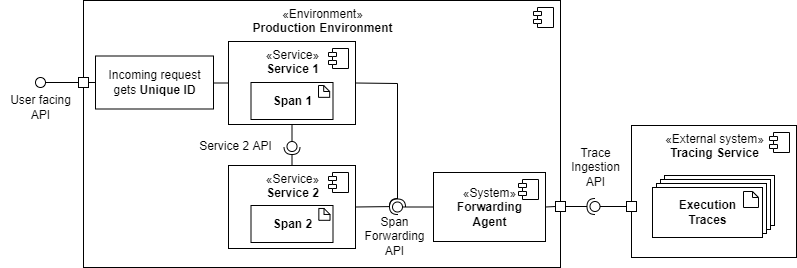

The diagram above was exported from draw.io. Its source (the exported page's mxGraphModel, read from the mxfile embedded in the PNG):
<mxGraphModel dx="1209" dy="681" grid="0" gridSize="10" guides="1" tooltips="1" connect="1" arrows="1" fold="1" page="1" pageScale="1" pageWidth="850" pageHeight="1100" math="0" shadow="0">
  <root>
    <mxCell id="0" />
    <mxCell id="1" parent="0" />
    <mxCell id="2" value="«Environment»&lt;br&gt;&lt;b&gt;Production Environment&lt;/b&gt;" style="html=1;dropTarget=0;verticalAlign=top;" vertex="1" parent="1">
      <mxGeometry x="91" y="103" width="477" height="267" as="geometry" />
    </mxCell>
    <mxCell id="3" value="" style="shape=module;jettyWidth=8;jettyHeight=4;" vertex="1" parent="2">
      <mxGeometry x="1" width="20" height="20" relative="1" as="geometry">
        <mxPoint x="-27" y="7" as="offset" />
      </mxGeometry>
    </mxCell>
    <mxCell id="4" value="«External system»&lt;br&gt;&lt;b&gt;Tracing Service&lt;/b&gt;" style="html=1;dropTarget=0;verticalAlign=top;" vertex="1" parent="1">
      <mxGeometry x="639" y="228" width="165" height="132" as="geometry" />
    </mxCell>
    <mxCell id="5" value="" style="shape=module;jettyWidth=8;jettyHeight=4;" vertex="1" parent="4">
      <mxGeometry x="1" width="20" height="20" relative="1" as="geometry">
        <mxPoint x="-27" y="7" as="offset" />
      </mxGeometry>
    </mxCell>
    <mxCell id="6" value="«System»&lt;br&gt;&lt;b&gt;Forwarding&lt;br&gt;Agent&lt;br&gt;&lt;/b&gt;" style="html=1;dropTarget=0;verticalAlign=middle;" vertex="1" parent="1">
      <mxGeometry x="441" y="275" width="112" height="69" as="geometry" />
    </mxCell>
    <mxCell id="7" value="" style="shape=module;jettyWidth=8;jettyHeight=4;" vertex="1" parent="6">
      <mxGeometry x="1" width="20" height="20" relative="1" as="geometry">
        <mxPoint x="-27" y="7" as="offset" />
      </mxGeometry>
    </mxCell>
    <mxCell id="8" value="" style="rounded=0;orthogonalLoop=1;jettySize=auto;html=1;endArrow=none;endFill=0;sketch=0;sourcePerimeterSpacing=0;targetPerimeterSpacing=0;exitX=0;exitY=0.5;exitDx=0;exitDy=0;" edge="1" source="13" target="10" parent="1">
      <mxGeometry relative="1" as="geometry">
        <mxPoint x="527" y="309" as="sourcePoint" />
      </mxGeometry>
    </mxCell>
    <mxCell id="9" value="" style="rounded=0;orthogonalLoop=1;jettySize=auto;html=1;endArrow=halfCircle;endFill=0;entryX=0.5;entryY=0.5;endSize=6;strokeWidth=1;sketch=0;exitX=1;exitY=0.5;exitDx=0;exitDy=0;" edge="1" source="11" target="10" parent="1">
      <mxGeometry relative="1" as="geometry">
        <mxPoint x="313" y="296" as="sourcePoint" />
      </mxGeometry>
    </mxCell>
    <mxCell id="10" value="" style="ellipse;whiteSpace=wrap;html=1;align=center;aspect=fixed;resizable=0;points=[];outlineConnect=0;sketch=0;" vertex="1" parent="1">
      <mxGeometry x="597.5" y="304" width="10" height="10" as="geometry" />
    </mxCell>
    <mxCell id="11" value="" style="rounded=0;whiteSpace=wrap;html=1;" vertex="1" parent="1">
      <mxGeometry x="563" y="304" width="10" height="10" as="geometry" />
    </mxCell>
    <mxCell id="12" value="Trace&lt;br&gt;Ingestion&lt;br&gt;API" style="text;html=1;align=center;verticalAlign=middle;resizable=0;points=[];autosize=1;strokeColor=none;fillColor=none;" vertex="1" parent="1">
      <mxGeometry x="569" y="242" width="67" height="55" as="geometry" />
    </mxCell>
    <mxCell id="13" value="" style="rounded=0;whiteSpace=wrap;html=1;" vertex="1" parent="1">
      <mxGeometry x="634" y="304" width="10" height="10" as="geometry" />
    </mxCell>
    <mxCell id="14" value="«Service»&lt;br&gt;&lt;b&gt;Service 1&lt;br&gt;&lt;/b&gt;" style="html=1;dropTarget=0;verticalAlign=top;" vertex="1" parent="1">
      <mxGeometry x="236" y="144" width="127" height="83" as="geometry" />
    </mxCell>
    <mxCell id="15" value="" style="shape=module;jettyWidth=8;jettyHeight=4;" vertex="1" parent="14">
      <mxGeometry x="1" width="20" height="20" relative="1" as="geometry">
        <mxPoint x="-27" y="7" as="offset" />
      </mxGeometry>
    </mxCell>
    <mxCell id="16" value="" style="endArrow=none;html=1;rounded=0;exitX=1;exitY=0.5;exitDx=0;exitDy=0;entryX=0;entryY=0.5;entryDx=0;entryDy=0;" edge="1" source="6" target="11" parent="1">
      <mxGeometry width="50" height="50" relative="1" as="geometry">
        <mxPoint x="474" y="299.8" as="sourcePoint" />
        <mxPoint x="495" y="300" as="targetPoint" />
      </mxGeometry>
    </mxCell>
    <mxCell id="17" value="" style="group" connectable="0" vertex="1" parent="1">
      <mxGeometry x="672" y="278" width="110" height="62" as="geometry" />
    </mxCell>
    <mxCell id="18" value="&lt;b&gt;Test Case&lt;/b&gt;" style="html=1;" vertex="1" parent="17">
      <mxGeometry width="110" height="50" as="geometry" />
    </mxCell>
    <mxCell id="19" value="" style="shape=note;size=6;whiteSpace=wrap;html=1;" vertex="1" parent="17">
      <mxGeometry x="91" y="4" width="15" height="16" as="geometry" />
    </mxCell>
    <mxCell id="20" value="" style="group" connectable="0" vertex="1" parent="17">
      <mxGeometry x="-4" y="4" width="110" height="58" as="geometry" />
    </mxCell>
    <mxCell id="21" value="&lt;b&gt;Test Case&lt;/b&gt;" style="html=1;" vertex="1" parent="20">
      <mxGeometry width="110" height="50" as="geometry" />
    </mxCell>
    <mxCell id="22" value="" style="shape=note;size=6;whiteSpace=wrap;html=1;" vertex="1" parent="20">
      <mxGeometry x="91" y="4" width="15" height="16" as="geometry" />
    </mxCell>
    <mxCell id="23" value="" style="group" connectable="0" vertex="1" parent="20">
      <mxGeometry x="-4" y="4" width="110" height="54" as="geometry" />
    </mxCell>
    <mxCell id="24" value="&lt;b&gt;Test Case&lt;/b&gt;" style="html=1;" vertex="1" parent="23">
      <mxGeometry width="110" height="50" as="geometry" />
    </mxCell>
    <mxCell id="25" value="" style="shape=note;size=6;whiteSpace=wrap;html=1;" vertex="1" parent="23">
      <mxGeometry x="91" y="4" width="15" height="16" as="geometry" />
    </mxCell>
    <mxCell id="26" value="" style="group" connectable="0" vertex="1" parent="23">
      <mxGeometry x="-4" y="4" width="110" height="50" as="geometry" />
    </mxCell>
    <mxCell id="27" value="&lt;b&gt;Execution&lt;br&gt;Traces&lt;br&gt;&lt;/b&gt;" style="html=1;" vertex="1" parent="26">
      <mxGeometry width="110" height="50" as="geometry" />
    </mxCell>
    <mxCell id="28" value="" style="shape=note;size=6;whiteSpace=wrap;html=1;" vertex="1" parent="26">
      <mxGeometry x="91" y="4" width="15" height="16" as="geometry" />
    </mxCell>
    <mxCell id="29" value="«Service»&lt;br&gt;&lt;b&gt;Service 2&lt;br&gt;&lt;/b&gt;" style="html=1;dropTarget=0;verticalAlign=top;" vertex="1" parent="1">
      <mxGeometry x="236" y="268" width="127" height="83" as="geometry" />
    </mxCell>
    <mxCell id="30" value="" style="shape=module;jettyWidth=8;jettyHeight=4;" vertex="1" parent="29">
      <mxGeometry x="1" width="20" height="20" relative="1" as="geometry">
        <mxPoint x="-27" y="7" as="offset" />
      </mxGeometry>
    </mxCell>
    <mxCell id="31" value="" style="group" vertex="1" connectable="0" parent="1">
      <mxGeometry x="258.5" y="308" width="82" height="37" as="geometry" />
    </mxCell>
    <mxCell id="32" value="&lt;b&gt;Span 2&lt;br&gt;&lt;/b&gt;" style="html=1;" vertex="1" parent="31">
      <mxGeometry width="82" height="37" as="geometry" />
    </mxCell>
    <mxCell id="33" value="" style="shape=note;size=6;whiteSpace=wrap;html=1;" vertex="1" parent="31">
      <mxGeometry x="67.83636363636364" y="2.96" width="11.181818181818182" height="11.84" as="geometry" />
    </mxCell>
    <mxCell id="34" value="" style="rounded=0;orthogonalLoop=1;jettySize=auto;html=1;endArrow=none;endFill=0;sketch=0;sourcePerimeterSpacing=0;targetPerimeterSpacing=0;exitX=0.5;exitY=1;exitDx=0;exitDy=0;" edge="1" source="14" target="36" parent="1">
      <mxGeometry relative="1" as="geometry">
        <mxPoint x="279.5" y="249" as="sourcePoint" />
      </mxGeometry>
    </mxCell>
    <mxCell id="35" value="" style="rounded=0;orthogonalLoop=1;jettySize=auto;html=1;endArrow=halfCircle;endFill=0;entryX=0.5;entryY=0.5;endSize=6;strokeWidth=1;sketch=0;exitX=0.5;exitY=0;exitDx=0;exitDy=0;" edge="1" source="29" target="36" parent="1">
      <mxGeometry relative="1" as="geometry">
        <mxPoint x="319.5" y="249" as="sourcePoint" />
      </mxGeometry>
    </mxCell>
    <mxCell id="36" value="" style="ellipse;whiteSpace=wrap;html=1;align=center;aspect=fixed;resizable=0;points=[];outlineConnect=0;sketch=0;" vertex="1" parent="1">
      <mxGeometry x="294.5" y="244" width="10" height="10" as="geometry" />
    </mxCell>
    <mxCell id="37" value="Service 2 API" style="text;html=1;align=center;verticalAlign=middle;resizable=0;points=[];autosize=1;strokeColor=none;fillColor=none;" vertex="1" parent="1">
      <mxGeometry x="198" y="236" width="90" height="26" as="geometry" />
    </mxCell>
    <mxCell id="38" value="" style="rounded=0;orthogonalLoop=1;jettySize=auto;html=1;endArrow=none;endFill=0;sketch=0;sourcePerimeterSpacing=0;targetPerimeterSpacing=0;exitX=0;exitY=0.5;exitDx=0;exitDy=0;" edge="1" source="6" target="40" parent="1">
      <mxGeometry relative="1" as="geometry">
        <mxPoint x="443.5" y="300" as="sourcePoint" />
      </mxGeometry>
    </mxCell>
    <mxCell id="39" value="" style="rounded=0;orthogonalLoop=1;jettySize=auto;html=1;endArrow=halfCircle;endFill=0;entryX=0.5;entryY=0.5;endSize=6;strokeWidth=1;sketch=0;exitX=1;exitY=0.5;exitDx=0;exitDy=0;" edge="1" source="14" target="40" parent="1">
      <mxGeometry relative="1" as="geometry">
        <mxPoint x="358" y="244" as="sourcePoint" />
        <Array as="points">
          <mxPoint x="405" y="186" />
        </Array>
      </mxGeometry>
    </mxCell>
    <mxCell id="40" value="" style="ellipse;whiteSpace=wrap;html=1;align=center;aspect=fixed;resizable=0;points=[];outlineConnect=0;sketch=0;" vertex="1" parent="1">
      <mxGeometry x="400" y="304.5" width="10" height="10" as="geometry" />
    </mxCell>
    <mxCell id="41" value="Span&lt;br&gt;Forwarding&lt;br&gt;API" style="text;html=1;align=center;verticalAlign=middle;resizable=0;points=[];autosize=1;strokeColor=none;fillColor=none;" vertex="1" parent="1">
      <mxGeometry x="363" y="311" width="78" height="55" as="geometry" />
    </mxCell>
    <mxCell id="42" value="" style="rounded=0;orthogonalLoop=1;jettySize=auto;html=1;endArrow=halfCircle;endFill=0;endSize=6;strokeWidth=1;sketch=0;exitX=1;exitY=0.5;exitDx=0;exitDy=0;" edge="1" source="29" parent="1">
      <mxGeometry relative="1" as="geometry">
        <mxPoint x="366" y="310.5" as="sourcePoint" />
        <mxPoint x="405" y="309" as="targetPoint" />
      </mxGeometry>
    </mxCell>
    <mxCell id="43" value="" style="rounded=0;orthogonalLoop=1;jettySize=auto;html=1;endArrow=none;endFill=0;sketch=0;sourcePerimeterSpacing=0;targetPerimeterSpacing=0;exitX=0;exitY=0.5;exitDx=0;exitDy=0;" edge="1" source="46" target="44" parent="1">
      <mxGeometry relative="1" as="geometry">
        <mxPoint x="-21" y="185" as="sourcePoint" />
      </mxGeometry>
    </mxCell>
    <mxCell id="44" value="" style="ellipse;whiteSpace=wrap;html=1;align=center;aspect=fixed;resizable=0;points=[];outlineConnect=0;sketch=0;" vertex="1" parent="1">
      <mxGeometry x="43" y="180" width="10" height="10" as="geometry" />
    </mxCell>
    <mxCell id="45" value="User facing&lt;br&gt;API" style="text;html=1;align=center;verticalAlign=middle;resizable=0;points=[];autosize=1;strokeColor=none;fillColor=none;" vertex="1" parent="1">
      <mxGeometry x="8.5" y="189" width="79" height="41" as="geometry" />
    </mxCell>
    <mxCell id="46" value="" style="rounded=0;whiteSpace=wrap;html=1;" vertex="1" parent="1">
      <mxGeometry x="86" y="180" width="10" height="10" as="geometry" />
    </mxCell>
    <mxCell id="47" value="" style="endArrow=none;html=1;rounded=0;exitX=1;exitY=0.5;exitDx=0;exitDy=0;entryX=0;entryY=0.5;entryDx=0;entryDy=0;" edge="1" source="46" target="51" parent="1">
      <mxGeometry width="50" height="50" relative="1" as="geometry">
        <mxPoint x="97" y="185" as="sourcePoint" />
        <mxPoint x="110" y="188" as="targetPoint" />
      </mxGeometry>
    </mxCell>
    <mxCell id="48" value="&lt;b&gt;Span 1&lt;br&gt;&lt;/b&gt;" style="html=1;" vertex="1" parent="1">
      <mxGeometry x="258.5" y="185" width="82" height="37" as="geometry" />
    </mxCell>
    <mxCell id="49" value="" style="shape=note;size=6;whiteSpace=wrap;html=1;" vertex="1" parent="1">
      <mxGeometry x="325.9963636363637" y="187.99999999999997" width="11.181818181818182" height="11.84" as="geometry" />
    </mxCell>
    <mxCell id="50" value="" style="group;align=center;" vertex="1" connectable="0" parent="1">
      <mxGeometry x="103" y="158.5" width="118" height="53" as="geometry" />
    </mxCell>
    <mxCell id="51" value="Incoming request&lt;br&gt;gets&amp;nbsp;&lt;b&gt;Unique ID&lt;/b&gt;" style="html=1;" vertex="1" parent="50">
      <mxGeometry width="118" height="53" as="geometry" />
    </mxCell>
    <mxCell id="52" style="edgeStyle=orthogonalEdgeStyle;rounded=0;orthogonalLoop=1;jettySize=auto;html=1;entryX=0;entryY=0.5;entryDx=0;entryDy=0;endArrow=none;endFill=0;exitX=1;exitY=0.5;exitDx=0;exitDy=0;" edge="1" source="51" target="14" parent="1">
      <mxGeometry relative="1" as="geometry">
        <mxPoint x="209" y="185.52380952380952" as="sourcePoint" />
        <Array as="points">
          <mxPoint x="236" y="185" />
        </Array>
      </mxGeometry>
    </mxCell>
  </root>
</mxGraphModel>